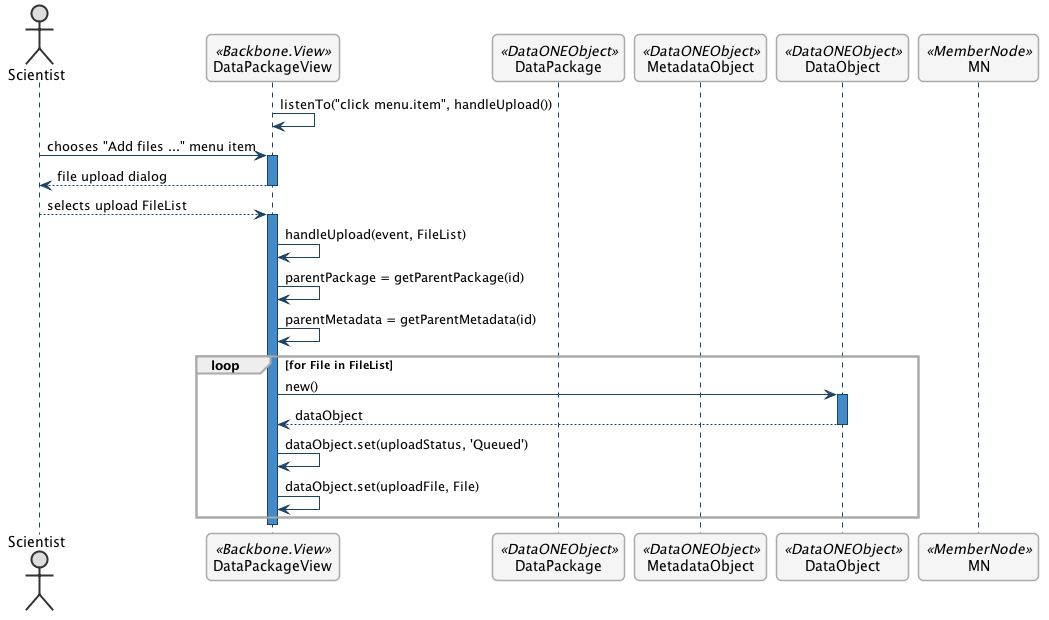

The diagram above was rendered by PlantUML. Its source (embedded in the PNG):
@startuml images/upload-data-sequence-diagram.png

      ' change the default styles   
      skinparam linetype ortho   
      skinparam shadowing false   
      skinparam roundcorner 10

      ' style sequences
      skinparam sequence {
      	ArrowColor #1F4260
      	LifeLineBorderColor #1F4260
      	LifeLineBackgroundColor #428BCA
      	ParticipantBorderColor #AAAAAA
      	ParticipantBackgroundColor #F5F5F5
        ActorBackgroundColor #DDDDDD
        ActorBorderColor #333333
      }
      
      ' style notes
      skinparam noteFontColor #C49858
      skinparam note {
        BackgroundColor #FCF8E4
        BorderColor #FCEED6   
      }
      
      ' style classes
      skinparam class {
        BackgroundColor #F5F5F5
        BorderColor #333333
        ArrowColor #333333   
      }   
      
      ' style packages
      skinparam packageFontColor #9DA0A4
      skinparam package {
        BorderColor #CCCCCC
      }   
         
  skinparam SequenceGroupBorderColor #AAAAAA
  skinparam SequenceGroupBorderThickness #AAAAAA

  actor "Scientist"
  participant "DataPackageView" as DPViewer <<Backbone.View>>
  participant "DataPackage" as DataPackageObject <<DataONEObject>>
  participant "MetadataObject" as MetadataObject  <<DataONEObject>>
  participant "DataObject" as DataObject  <<DataONEObject>>
  participant "MN" as MN  <<MemberNode>>

  DPViewer -> DPViewer : listenTo("click menu.item", handleUpload())
  Scientist -> DPViewer : chooses "Add files ..." menu item

  activate DPViewer
    DPViewer --> Scientist : file upload dialog
  deactivate DPViewer

  Scientist --> DPViewer : selects upload FileList
  activate DPViewer

    DPViewer -> DPViewer : handleUpload(event, FileList)
    DPViewer -> DPViewer : parentPackage = getParentPackage(id)
    DPViewer -> DPViewer : parentMetadata = getParentMetadata(id)
    
    loop for File in FileList
      DPViewer -> DataObject : new()
      
      activate DataObject
        DataObject --> DPViewer : dataObject
      deactivate DataObject
      
        DPViewer -> DPViewer : dataObject.set(uploadStatus, 'Queued')
        DPViewer -> DPViewer : dataObject.set(uploadFile, File)
        
    end
  deactivate DPViewer
  
@enduml